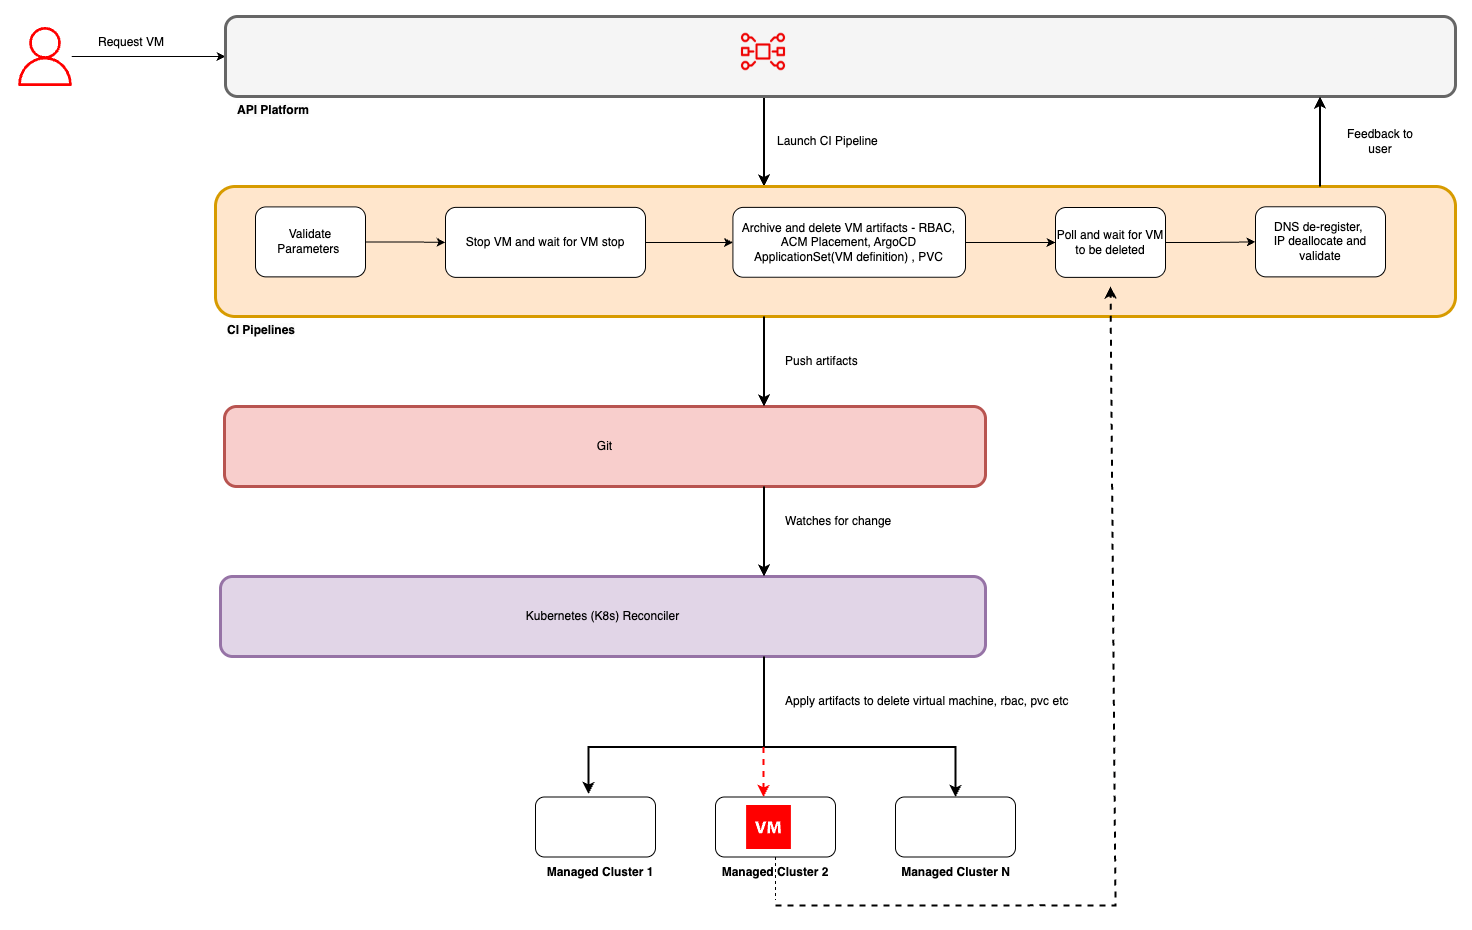

The diagram above was exported from draw.io. Its source (the exported page's mxGraphModel, read from the mxfile embedded in the PNG):
<mxGraphModel dx="2278" dy="772" grid="1" gridSize="10" guides="1" tooltips="1" connect="1" arrows="1" fold="1" page="1" pageScale="1" pageWidth="850" pageHeight="1100" math="0" shadow="0">
  <root>
    <mxCell id="0" />
    <mxCell id="1" parent="0" />
    <mxCell id="Uu_MvF9l3rmsu1g51isk-43" style="edgeStyle=orthogonalEdgeStyle;rounded=0;orthogonalLoop=1;jettySize=auto;html=1;" edge="1" parent="1" source="Uu_MvF9l3rmsu1g51isk-44" target="Uu_MvF9l3rmsu1g51isk-46">
      <mxGeometry relative="1" as="geometry" />
    </mxCell>
    <mxCell id="Uu_MvF9l3rmsu1g51isk-44" value="" style="sketch=0;outlineConnect=0;fontColor=#232F3E;gradientColor=none;fillColor=#FF0000;strokeColor=none;dashed=0;verticalLabelPosition=bottom;verticalAlign=top;align=center;html=1;fontSize=12;fontStyle=0;aspect=fixed;pointerEvents=1;shape=mxgraph.aws4.user;" vertex="1" parent="1">
      <mxGeometry x="-10" y="70.5" width="59" height="59" as="geometry" />
    </mxCell>
    <mxCell id="Uu_MvF9l3rmsu1g51isk-45" style="edgeStyle=orthogonalEdgeStyle;rounded=0;orthogonalLoop=1;jettySize=auto;html=1;entryX=0.5;entryY=0;entryDx=0;entryDy=0;strokeWidth=2;" edge="1" parent="1">
      <mxGeometry relative="1" as="geometry">
        <mxPoint x="738.5" y="140" as="sourcePoint" />
        <mxPoint x="738.5" y="230" as="targetPoint" />
      </mxGeometry>
    </mxCell>
    <mxCell id="Uu_MvF9l3rmsu1g51isk-46" value="" style="rounded=1;whiteSpace=wrap;html=1;strokeWidth=3;strokeColor=#666666;fillColor=#f5f5f5;fontColor=#333333;" vertex="1" parent="1">
      <mxGeometry x="200" y="60" width="1230" height="80" as="geometry" />
    </mxCell>
    <mxCell id="Uu_MvF9l3rmsu1g51isk-47" value="&lt;span style=&quot;color: rgb(0, 0, 0); font-family: Helvetica; font-size: 12px; font-style: normal; font-variant-ligatures: normal; font-variant-caps: normal; letter-spacing: normal; orphans: 2; text-align: center; text-indent: 0px; text-transform: none; widows: 2; word-spacing: 0px; -webkit-text-stroke-width: 0px; white-space: normal; background-color: rgb(251, 251, 251); text-decoration-thickness: initial; text-decoration-style: initial; text-decoration-color: initial; float: none; display: inline !important;&quot;&gt;&lt;b&gt;API Platform&lt;/b&gt;&lt;/span&gt;" style="text;whiteSpace=wrap;html=1;" vertex="1" parent="1">
      <mxGeometry x="210" y="140" width="170" height="30" as="geometry" />
    </mxCell>
    <mxCell id="Uu_MvF9l3rmsu1g51isk-48" value="" style="rounded=1;whiteSpace=wrap;html=1;strokeWidth=3;strokeColor=#d79b00;fillColor=#ffe6cc;" vertex="1" parent="1">
      <mxGeometry x="190" y="230" width="1240" height="130" as="geometry" />
    </mxCell>
    <mxCell id="Uu_MvF9l3rmsu1g51isk-49" value="" style="edgeStyle=orthogonalEdgeStyle;rounded=0;orthogonalLoop=1;jettySize=auto;html=1;" edge="1" parent="1" source="Uu_MvF9l3rmsu1g51isk-50" target="Uu_MvF9l3rmsu1g51isk-55">
      <mxGeometry relative="1" as="geometry" />
    </mxCell>
    <mxCell id="Uu_MvF9l3rmsu1g51isk-50" value="Stop VM and wait for VM stop" style="rounded=1;whiteSpace=wrap;html=1;fontStyle=0" vertex="1" parent="1">
      <mxGeometry x="420" y="250.88" width="200" height="70" as="geometry" />
    </mxCell>
    <mxCell id="Uu_MvF9l3rmsu1g51isk-51" value="Request VM" style="text;html=1;align=center;verticalAlign=middle;whiteSpace=wrap;rounded=0;" vertex="1" parent="1">
      <mxGeometry x="70" y="71" width="72" height="30" as="geometry" />
    </mxCell>
    <mxCell id="Uu_MvF9l3rmsu1g51isk-52" value="" style="edgeStyle=orthogonalEdgeStyle;rounded=0;orthogonalLoop=1;jettySize=auto;html=1;" edge="1" parent="1" source="Uu_MvF9l3rmsu1g51isk-53" target="Uu_MvF9l3rmsu1g51isk-50">
      <mxGeometry relative="1" as="geometry" />
    </mxCell>
    <mxCell id="Uu_MvF9l3rmsu1g51isk-53" value="Validate Parameters&amp;nbsp;" style="rounded=1;whiteSpace=wrap;html=1;" vertex="1" parent="1">
      <mxGeometry x="230" y="250.38" width="110" height="70" as="geometry" />
    </mxCell>
    <mxCell id="Uu_MvF9l3rmsu1g51isk-54" value="" style="edgeStyle=orthogonalEdgeStyle;rounded=0;orthogonalLoop=1;jettySize=auto;html=1;" edge="1" parent="1" source="Uu_MvF9l3rmsu1g51isk-55" target="Uu_MvF9l3rmsu1g51isk-58">
      <mxGeometry relative="1" as="geometry" />
    </mxCell>
    <mxCell id="Uu_MvF9l3rmsu1g51isk-55" value="Archive and delete VM artifacts - RBAC, ACM Placement, ArgoCD ApplicationSet(VM definition) , PVC" style="rounded=1;whiteSpace=wrap;html=1;" vertex="1" parent="1">
      <mxGeometry x="707.4" y="250.88" width="232.6" height="69.88" as="geometry" />
    </mxCell>
    <mxCell id="Uu_MvF9l3rmsu1g51isk-56" value="Launch CI Pipeline" style="text;html=1;align=left;verticalAlign=middle;whiteSpace=wrap;rounded=0;" vertex="1" parent="1">
      <mxGeometry x="750" y="170" width="177.5" height="30" as="geometry" />
    </mxCell>
    <mxCell id="Uu_MvF9l3rmsu1g51isk-57" value="" style="edgeStyle=orthogonalEdgeStyle;rounded=0;orthogonalLoop=1;jettySize=auto;html=1;" edge="1" parent="1" source="Uu_MvF9l3rmsu1g51isk-58" target="Uu_MvF9l3rmsu1g51isk-59">
      <mxGeometry relative="1" as="geometry" />
    </mxCell>
    <mxCell id="Uu_MvF9l3rmsu1g51isk-58" value="Poll and wait for VM to be deleted" style="rounded=1;whiteSpace=wrap;html=1;" vertex="1" parent="1">
      <mxGeometry x="1030" y="251" width="110" height="69.88" as="geometry" />
    </mxCell>
    <mxCell id="Uu_MvF9l3rmsu1g51isk-59" value="DNS de-register,&amp;nbsp;&lt;div&gt;IP deallocate and validate&lt;/div&gt;" style="rounded=1;whiteSpace=wrap;html=1;" vertex="1" parent="1">
      <mxGeometry x="1230" y="250.25" width="130" height="70.13" as="geometry" />
    </mxCell>
    <mxCell id="Uu_MvF9l3rmsu1g51isk-60" value="&lt;span style=&quot;color: rgb(0, 0, 0); font-family: Helvetica; font-size: 12px; font-style: normal; font-variant-ligatures: normal; font-variant-caps: normal; letter-spacing: normal; orphans: 2; text-align: center; text-indent: 0px; text-transform: none; widows: 2; word-spacing: 0px; -webkit-text-stroke-width: 0px; white-space: normal; background-color: rgb(251, 251, 251); text-decoration-thickness: initial; text-decoration-style: initial; text-decoration-color: initial; float: none; display: inline !important;&quot;&gt;&lt;b&gt;CI Pipelines&lt;/b&gt;&lt;/span&gt;" style="text;whiteSpace=wrap;html=1;" vertex="1" parent="1">
      <mxGeometry x="200" y="360" width="170" height="30" as="geometry" />
    </mxCell>
    <mxCell id="Uu_MvF9l3rmsu1g51isk-61" value="Git" style="rounded=1;whiteSpace=wrap;html=1;strokeWidth=3;strokeColor=#b85450;fillColor=#f8cecc;" vertex="1" parent="1">
      <mxGeometry x="199" y="450" width="761" height="80" as="geometry" />
    </mxCell>
    <mxCell id="Uu_MvF9l3rmsu1g51isk-62" value="Kubernetes (K8s) Reconciler" style="rounded=1;whiteSpace=wrap;html=1;strokeWidth=3;strokeColor=#9673a6;fillColor=#e1d5e7;" vertex="1" parent="1">
      <mxGeometry x="195" y="620" width="765" height="80" as="geometry" />
    </mxCell>
    <mxCell id="Uu_MvF9l3rmsu1g51isk-63" value="" style="rounded=1;whiteSpace=wrap;html=1;" vertex="1" parent="1">
      <mxGeometry x="510" y="840.5" width="120" height="60" as="geometry" />
    </mxCell>
    <mxCell id="Uu_MvF9l3rmsu1g51isk-64" value="" style="rounded=1;whiteSpace=wrap;html=1;" vertex="1" parent="1">
      <mxGeometry x="690" y="840.5" width="120" height="60" as="geometry" />
    </mxCell>
    <mxCell id="Uu_MvF9l3rmsu1g51isk-65" value="" style="rounded=1;whiteSpace=wrap;html=1;" vertex="1" parent="1">
      <mxGeometry x="870" y="840.5" width="120" height="60" as="geometry" />
    </mxCell>
    <mxCell id="Uu_MvF9l3rmsu1g51isk-66" value="&lt;b&gt;Managed Cluster 1&lt;/b&gt;" style="text;html=1;align=center;verticalAlign=middle;whiteSpace=wrap;rounded=0;" vertex="1" parent="1">
      <mxGeometry x="520" y="900.5" width="110" height="30" as="geometry" />
    </mxCell>
    <mxCell id="Uu_MvF9l3rmsu1g51isk-67" value="&lt;b&gt;Managed Cluster 2&lt;/b&gt;" style="text;html=1;align=center;verticalAlign=middle;whiteSpace=wrap;rounded=0;dashed=1;" vertex="1" parent="1">
      <mxGeometry x="695" y="900.5" width="110" height="30" as="geometry" />
    </mxCell>
    <mxCell id="Uu_MvF9l3rmsu1g51isk-68" value="&lt;b&gt;Managed Cluster N&lt;/b&gt;" style="text;html=1;align=center;verticalAlign=middle;whiteSpace=wrap;rounded=0;" vertex="1" parent="1">
      <mxGeometry x="872.5" y="900.5" width="115" height="30" as="geometry" />
    </mxCell>
    <mxCell id="Uu_MvF9l3rmsu1g51isk-69" value="" style="endArrow=classic;html=1;rounded=0;entryX=0.5;entryY=0;entryDx=0;entryDy=0;strokeWidth=2;" edge="1" parent="1" target="Uu_MvF9l3rmsu1g51isk-65">
      <mxGeometry width="50" height="50" relative="1" as="geometry">
        <mxPoint x="750" y="790.5" as="sourcePoint" />
        <mxPoint x="835" y="750.5" as="targetPoint" />
        <Array as="points">
          <mxPoint x="930" y="790.5" />
        </Array>
      </mxGeometry>
    </mxCell>
    <mxCell id="Uu_MvF9l3rmsu1g51isk-70" value="" style="endArrow=classic;html=1;rounded=0;entryX=0.442;entryY=-0.05;entryDx=0;entryDy=0;entryPerimeter=0;strokeWidth=2;" edge="1" parent="1">
      <mxGeometry width="50" height="50" relative="1" as="geometry">
        <mxPoint x="750" y="790.5" as="sourcePoint" />
        <mxPoint x="563.04" y="837.5" as="targetPoint" />
        <Array as="points">
          <mxPoint x="563" y="790.5" />
        </Array>
      </mxGeometry>
    </mxCell>
    <mxCell id="Uu_MvF9l3rmsu1g51isk-71" value="Push artifacts" style="text;html=1;align=left;verticalAlign=middle;whiteSpace=wrap;rounded=0;" vertex="1" parent="1">
      <mxGeometry x="757.5" y="390" width="180" height="30" as="geometry" />
    </mxCell>
    <mxCell id="Uu_MvF9l3rmsu1g51isk-72" value="" style="shadow=0;dashed=0;html=1;strokeColor=none;fillColor=#FF0000;labelPosition=center;verticalLabelPosition=bottom;verticalAlign=top;align=center;outlineConnect=0;shape=mxgraph.veeam.2d.virtual_machine;" vertex="1" parent="1">
      <mxGeometry x="720.6" y="848.5" width="44.8" height="44" as="geometry" />
    </mxCell>
    <mxCell id="Uu_MvF9l3rmsu1g51isk-73" value="" style="endArrow=classic;html=1;rounded=0;entryX=0.5;entryY=0;entryDx=0;entryDy=0;dashed=1;strokeColor=#FF0000;strokeWidth=2;" edge="1" parent="1">
      <mxGeometry width="50" height="50" relative="1" as="geometry">
        <mxPoint x="738" y="790.5" as="sourcePoint" />
        <mxPoint x="738" y="840.5" as="targetPoint" />
      </mxGeometry>
    </mxCell>
    <mxCell id="Uu_MvF9l3rmsu1g51isk-74" value="Watches for change&amp;nbsp;" style="text;html=1;align=left;verticalAlign=middle;whiteSpace=wrap;rounded=0;" vertex="1" parent="1">
      <mxGeometry x="757.5" y="550" width="180" height="30" as="geometry" />
    </mxCell>
    <mxCell id="Uu_MvF9l3rmsu1g51isk-75" value="Apply artifacts to delete virtual machine, rbac, pvc etc" style="text;html=1;align=left;verticalAlign=middle;resizable=0;points=[];autosize=1;strokeColor=none;fillColor=none;" vertex="1" parent="1">
      <mxGeometry x="757.5" y="730" width="310" height="30" as="geometry" />
    </mxCell>
    <mxCell id="Uu_MvF9l3rmsu1g51isk-76" value="Feedback to user" style="text;html=1;align=center;verticalAlign=middle;whiteSpace=wrap;rounded=0;" vertex="1" parent="1">
      <mxGeometry x="1320" y="170" width="70" height="30" as="geometry" />
    </mxCell>
    <mxCell id="Uu_MvF9l3rmsu1g51isk-77" style="edgeStyle=orthogonalEdgeStyle;rounded=0;orthogonalLoop=1;jettySize=auto;html=1;entryX=0.5;entryY=0;entryDx=0;entryDy=0;strokeWidth=2;" edge="1" parent="1">
      <mxGeometry relative="1" as="geometry">
        <mxPoint x="738.5" y="360" as="sourcePoint" />
        <mxPoint x="738.5" y="450" as="targetPoint" />
      </mxGeometry>
    </mxCell>
    <mxCell id="Uu_MvF9l3rmsu1g51isk-78" style="edgeStyle=orthogonalEdgeStyle;rounded=0;orthogonalLoop=1;jettySize=auto;html=1;entryX=0.5;entryY=0;entryDx=0;entryDy=0;strokeWidth=2;" edge="1" parent="1">
      <mxGeometry relative="1" as="geometry">
        <mxPoint x="738.5" y="530" as="sourcePoint" />
        <mxPoint x="738.5" y="620" as="targetPoint" />
      </mxGeometry>
    </mxCell>
    <mxCell id="Uu_MvF9l3rmsu1g51isk-79" value="" style="endArrow=none;html=1;rounded=0;exitX=0.5;exitY=0;exitDx=0;exitDy=0;dashed=1;" edge="1" parent="1" source="Uu_MvF9l3rmsu1g51isk-67">
      <mxGeometry width="50" height="50" relative="1" as="geometry">
        <mxPoint x="880" y="613.5" as="sourcePoint" />
        <mxPoint x="750" y="943.5" as="targetPoint" />
      </mxGeometry>
    </mxCell>
    <mxCell id="Uu_MvF9l3rmsu1g51isk-80" style="edgeStyle=orthogonalEdgeStyle;rounded=0;orthogonalLoop=1;jettySize=auto;html=1;entryX=0.5;entryY=0;entryDx=0;entryDy=0;strokeWidth=2;endArrow=none;startFill=0;" edge="1" parent="1">
      <mxGeometry relative="1" as="geometry">
        <mxPoint x="738.5" y="700" as="sourcePoint" />
        <mxPoint x="738.5" y="790" as="targetPoint" />
      </mxGeometry>
    </mxCell>
    <mxCell id="Uu_MvF9l3rmsu1g51isk-82" style="edgeStyle=orthogonalEdgeStyle;rounded=0;orthogonalLoop=1;jettySize=auto;html=1;entryX=0.5;entryY=0;entryDx=0;entryDy=0;strokeWidth=2;" edge="1" parent="1">
      <mxGeometry relative="1" as="geometry">
        <mxPoint x="1294.5" y="230" as="sourcePoint" />
        <mxPoint x="1294.5" y="140" as="targetPoint" />
      </mxGeometry>
    </mxCell>
    <mxCell id="Uu_MvF9l3rmsu1g51isk-83" value="" style="endArrow=classic;html=1;rounded=0;entryX=0.5;entryY=1;entryDx=0;entryDy=0;dashed=1;strokeWidth=2;" edge="1" parent="1">
      <mxGeometry width="50" height="50" relative="1" as="geometry">
        <mxPoint x="750" y="949.12" as="sourcePoint" />
        <mxPoint x="1085" y="330.0000000000001" as="targetPoint" />
        <Array as="points">
          <mxPoint x="1020" y="948.86" />
          <mxPoint x="1090" y="949.12" />
        </Array>
      </mxGeometry>
    </mxCell>
    <UserObject label="&lt;meta charset=&quot;utf-8&quot;&gt;&lt;b id=&quot;docs-internal-guid-e85d315e-7fff-e321-e348-0ea4dcfe4f3e&quot; style=&quot;font-weight:normal;&quot;&gt;&lt;img src=&quot;https://lh7-rt.googleusercontent.com/slidesz/AGV_vUeQRELVk5ALlRjMewr-ZLmV9IYhXMeQ6v_rfV2Ia5DaNTH_Ru8GMJvMT1BwslSPiwCogyG7U4PiG4Cn6_R7c2C9wnt9av2WJbQUd_IsLY1Akv9aM70nwLoSHdkUzOWhJCo7cJM38g=s2048?key=4iAr-wgSrz9q1TLjRNUBGwjy&quot; height=&quot;63px;&quot; width=&quot;58px;&quot;&gt;&lt;/b&gt;" id="Uu_MvF9l3rmsu1g51isk-84">
      <mxCell style="text;html=1;align=center;verticalAlign=middle;whiteSpace=wrap;rounded=0;" vertex="1" parent="1">
        <mxGeometry x="723" y="92" width="30" height="10" as="geometry" />
      </mxCell>
    </UserObject>
  </root>
</mxGraphModel>